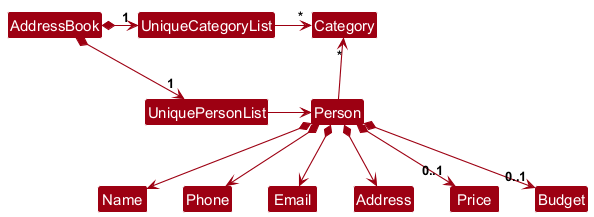

The diagram above was rendered by PlantUML. Its source (embedded in the PNG):
@startuml
!include style.puml
skinparam arrowThickness 1.1
skinparam arrowColor MODEL_COLOR
skinparam classBackgroundColor MODEL_COLOR

AddressBook *-right-> "1" UniquePersonList
AddressBook *-right-> "1" UniqueCategoryList
UniqueCategoryList -[hidden]down- UniquePersonList
UniqueCategoryList -[hidden]down- UniquePersonList

UniqueCategoryList -right-> "*" Category
UniquePersonList -right-> Person

Person -up-> "*" Category

Person *--> Name
Person *--> Phone
Person *--> Email
Person *--> Address
Person *--> "0..1" Price
Person *--> "0..1" Budget
@enduml